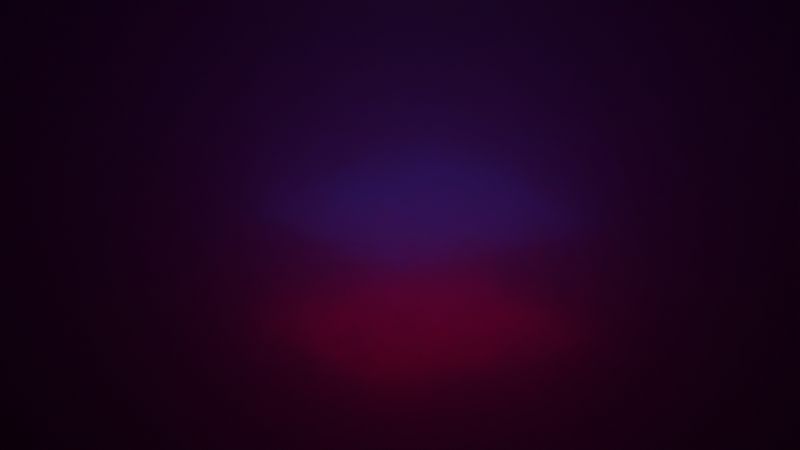 # Source: geo.blend  (saved by Blender 4.1.24; exported with 4.5.12 LTS)
import bpy
from mathutils import Matrix  # noqa: F401  (used for matrix-valued properties, if any)

bpy.ops.wm.read_factory_settings(use_empty=True)
scene = bpy.context.scene
scene.name = 'Scene'

# ---- collections
col_collection = bpy.data.collections.new('Collection'); scene.collection.children.link(col_collection)

# ---- materials (node trees are filled in below, after node groups)
mat_material_002 = bpy.data.materials.new('Material.002')
mat_material_001 = bpy.data.materials.new('Material.001')
mat_material_003 = bpy.data.materials.new('Material.003')

# ---- node groups
ng_geometry_nodes_002 = bpy.data.node_groups.new('Geometry Nodes.002', 'GeometryNodeTree')
_s = ng_geometry_nodes_002.interface.new_socket(name='Geometry', in_out='OUTPUT', socket_type='NodeSocketGeometry')
_s = ng_geometry_nodes_002.interface.new_socket(name='Geometry', in_out='INPUT', socket_type='NodeSocketGeometry')
ng_geometry_nodes_002.is_modifier = True
_N = ng_geometry_nodes_002.nodes; _L = ng_geometry_nodes_002.links
n0 = _N.new('NodeGroupOutput'); n0.name = 'Group Output'; n0.location = (734, -158)
n1 = _N.new('GeometryNodeMeshLine'); n1.name = 'Mesh Line'; n1.location = (-303, 66)
n1.inputs[0].default_value = 22
n1.inputs[3].default_value = (0.0, 0.0, 0.08)
n2 = _N.new('GeometryNodeRealizeInstances'); n2.name = 'Realize Instances'; n2.location = (556, -106)
n3 = _N.new('GeometryNodeMeshGrid'); n3.name = 'Grid'; n3.location = (-327, -231)
n3.inputs[2].default_value = 32
n3.inputs[3].default_value = 32
n4 = _N.new('GeometryNodeInstanceOnPoints'); n4.name = 'Instance on Points'; n4.location = (-97, 37)
n4.inputs[6].default_value = (2.0, 2.0, 2.0)
n5 = _N.new('GeometryNodeDeleteGeometry'); n5.name = 'Delete Geometry'; n5.location = (350, -87)
n6 = _N.new('ShaderNodeValToRGB'); n6.name = 'Color Ramp'; n6.location = (-50, -311)
while len(n6.color_ramp.elements) > 1: n6.color_ramp.elements.remove(n6.color_ramp.elements[-1])
n6.color_ramp.elements[0].position = 0.5164; n6.color_ramp.elements[0].color = (0.0, 0.0, 0.0, 1.0)
_e = n6.color_ramp.elements.new(1.0); _e.color = (1.0, 1.0, 1.0, 1.0)
n7 = _N.new('ShaderNodeTexNoise'); n7.name = 'Noise Texture'; n7.location = (-327, -430)
n7.noise_dimensions = '4D'
n7.inputs[2].default_value = 0.719
n8 = _N.new('ShaderNodeTexBrick'); n8.name = 'Brick Texture'; n8.location = (-681, -432)
n8.inputs[4].default_value = 12.0
n8.inputs[5].default_value = 0.0
n8.inputs[6].default_value = 0.0
_L.new(n1.outputs[0], n4.inputs[0])
_L.new(n5.outputs[0], n2.inputs[0])
_L.new(n2.outputs[0], n0.inputs[0])
_L.new(n3.outputs[0], n4.inputs[2])
_L.new(n4.outputs[0], n5.inputs[0])
_L.new(n6.outputs[0], n5.inputs[1])
_L.new(n7.outputs[0], n6.inputs[0])
_L.new(n8.outputs[0], n7.inputs[0])
n0.is_active_output = True

# ---- material node trees
mat_material_002.use_nodes = True; mat_material_002.node_tree.nodes.clear()
_N = mat_material_002.node_tree.nodes; _L = mat_material_002.node_tree.links
n0 = _N.new('ShaderNodeBsdfPrincipled'); n0.name = 'Principled BSDF'; n0.location = (10, 300)
n0.inputs[0].default_value = (0.8001, 0.01162, 0.05059, 1.0)
n0.inputs[1].default_value = 1.0
n1 = _N.new('ShaderNodeOutputMaterial'); n1.name = 'Material Output'; n1.location = (300, 300)
_L.new(n0.outputs[0], n1.inputs[0])
n1.is_active_output = True
mat_material_001.use_nodes = True; mat_material_001.node_tree.nodes.clear()
_N = mat_material_001.node_tree.nodes; _L = mat_material_001.node_tree.links
n0 = _N.new('ShaderNodeBsdfPrincipled'); n0.name = 'Principled BSDF'; n0.location = (463, 282)
n0.inputs[0].default_value = (0.0, 0.0, 0.0, 1.0)
n0.inputs[1].default_value = 1.0
n1 = _N.new('ShaderNodeOutputMaterial'); n1.name = 'Material Output'; n1.location = (753, 282)
n2 = _N.new('ShaderNodeValToRGB'); n2.name = 'Color Ramp'; n2.location = (-328, 293)
while len(n2.color_ramp.elements) > 1: n2.color_ramp.elements.remove(n2.color_ramp.elements[-1])
n2.color_ramp.elements[0].position = 0.3891; n2.color_ramp.elements[0].color = (0.0, 0.0, 0.0, 1.0)
_e = n2.color_ramp.elements.new(1.0); _e.color = (1.0, 1.0, 1.0, 1.0)
n3 = _N.new('ShaderNodeTexNoise'); n3.name = 'Noise Texture'; n3.location = (-563, 252)
n3.inputs[2].default_value = -2.3
n3.inputs[3].default_value = 15.0
n3.inputs[4].default_value = 1.0
n3.inputs[8].default_value = -0.7
n4 = _N.new('ShaderNodeValToRGB'); n4.name = 'Color Ramp.001'; n4.location = (-338, 31)
while len(n4.color_ramp.elements) > 1: n4.color_ramp.elements.remove(n4.color_ramp.elements[-1])
n4.color_ramp.elements[0].position = 0.5273; n4.color_ramp.elements[0].color = (0.0, 0.0, 0.0, 1.0)
_e = n4.color_ramp.elements.new(1.0); _e.color = (1.0, 1.0, 1.0, 1.0)
n5 = _N.new('ShaderNodeBump'); n5.name = 'Bump'; n5.location = (118, -12)
n5.inputs[1].default_value = 1.0
n5.inputs[2].default_value = 1.0
_L.new(n0.outputs[0], n1.inputs[0])
_L.new(n3.outputs[0], n2.inputs[0])
_L.new(n4.outputs[0], n5.inputs[3])
_L.new(n3.outputs[0], n4.inputs[0])
_L.new(n5.outputs[0], n0.inputs[5])
_L.new(n2.outputs[0], n0.inputs[2])
n1.is_active_output = True
mat_material_003.use_nodes = True; mat_material_003.node_tree.nodes.clear()
_N = mat_material_003.node_tree.nodes; _L = mat_material_003.node_tree.links
n0 = _N.new('ShaderNodeOutputMaterial'); n0.name = 'Material Output'; n0.location = (300, 300)
n1 = _N.new('ShaderNodeVolumeScatter'); n1.name = 'Volume Scatter'; n1.location = (5, 348)
n1.width = 140
n1.inputs[1].default_value = 0.02
n1.inputs[2].default_value = 0.8667
_L.new(n1.outputs[0], n0.inputs[1])
n0.is_active_output = True

# ---- cameras
cam_camera_001 = bpy.data.cameras.new('Camera.001')
cam_camera_001.type = 'ORTHO'
cam_camera_001.lens = 587.0

# ---- lights
light_area = bpy.data.lights.new('Area', 'AREA')
light_area.color = (0.5377, 0.5117, 1.0)
light_area.transmission_factor = 0.0
light_area.energy = 100.0
light_area.shadow_maximum_resolution = 0.006
light_area.use_absolute_resolution = True
light_area.size = 1.0
light_area.size_y = 1.0
light_area_002 = bpy.data.lights.new('Area.002', 'AREA')
light_area_002.color = (1.0, 0.0, 0.0154)
light_area_002.transmission_factor = 0.0
light_area_002.energy = 100.0
light_area_002.shadow_maximum_resolution = 0.006
light_area_002.use_absolute_resolution = True
light_area_002.size = 1.0
light_area_002.size_y = 1.0
light_area_003 = bpy.data.lights.new('Area.003', 'AREA')
light_area_003.color = (0.004202, 0.0, 1.0)
light_area_003.transmission_factor = 0.0
light_area_003.energy = 100.0
light_area_003.shadow_maximum_resolution = 0.006
light_area_003.use_absolute_resolution = True
light_area_003.size = 1.0
light_area_003.size_y = 1.0

# ---- meshes
me_plane_001 = bpy.data.meshes.new('Plane.001')
me_plane_001.from_pydata([(-1.0, -1.0, 0.0), (1.0, -1.0, 0.0), (-1.0, 1.0, 0.0), (1.0, 1.0, 0.0)], [], [(0, 1, 3, 2)])
_uv = me_plane_001.uv_layers.new(name='UVMap')
_uv.uv.foreach_set('vector', [0.0, 0.0, 1.0, 0.0, 1.0, 1.0, 0.0, 1.0])
me_plane_001.materials.append(mat_material_002)
me_plane_001.update()
me_plane_002 = bpy.data.meshes.new('Plane.002')
me_plane_002.from_pydata([(-21.19, -21.19, 0.0), (21.19, -21.19, 0.0), (-21.19, 21.19, 0.0), (21.19, 21.19, 0.0)], [], [(0, 1, 3, 2)])
me_plane_002.polygons.foreach_set('use_smooth', [True] * 1)
_uv = me_plane_002.uv_layers.new(name='UVMap')
_uv.uv.foreach_set('vector', [0.0, 0.0, 1.0, 0.0, 1.0, 1.0, 0.0, 1.0])
me_plane_002.materials.append(mat_material_001)
me_plane_002.update()
me_cube_001 = bpy.data.meshes.new('Cube.001')
me_cube_001.from_pydata([(-1.0, -1.0, -1.0), (-1.0, -1.0, 1.0), (-1.0, 1.0, -1.0), (-1.0, 1.0, 1.0), (1.0, -1.0, -1.0), (1.0, -1.0, 1.0), (1.0, 1.0, -1.0), (1.0, 1.0, 1.0)], [], [(0, 1, 3, 2), (2, 3, 7, 6), (6, 7, 5, 4), (4, 5, 1, 0), (2, 6, 4, 0), (7, 3, 1, 5)])
_uv = me_cube_001.uv_layers.new(name='UVMap')
_uv.uv.foreach_set('vector', [0.375, 0.0, 0.625, 0.0, 0.625, 0.25, 0.375, 0.25, 0.375, 0.25, 0.625, 0.25, 0.625, 0.5, 0.375, 0.5, 0.375, 0.5, 0.625, 0.5, 0.625, 0.75, 0.375, 0.75, 0.375, 0.75, 0.625, 0.75, 0.625, 1.0, 0.375, 1.0, 0.125, 0.5, 0.375, 0.5, 0.375, 0.75, 0.125, 0.75, 0.625, 0.5, 0.875, 0.5, 0.875, 0.75, 0.625, 0.75])
me_cube_001.materials.append(mat_material_003)
me_cube_001.update()

# ---- objects
ob_plane = bpy.data.objects.new('Plane', me_plane_001)
ob_plane_001 = bpy.data.objects.new('Plane.001', me_plane_002)
ob_camera = bpy.data.objects.new('Camera', cam_camera_001)
ob_area = bpy.data.objects.new('Area', light_area)
ob_area_001 = bpy.data.objects.new('Area.001', light_area_002)
ob_area_002 = bpy.data.objects.new('Area.002', light_area_003)
ob_cube = bpy.data.objects.new('Cube', me_cube_001)

# ---- transforms, parenting, visibility, modifiers, constraints
ob_plane.location = (0.0, 0.0, 0.1679)
_m = ob_plane.modifiers.new('GeometryNodes', 'NODES')
_m.node_group = ng_geometry_nodes_002
_m = ob_plane.modifiers.new('Solidify', 'SOLIDIFY')
_m.thickness = 0.04
_m = ob_plane.modifiers.new('Bevel', 'BEVEL')
_m.width = 0.005
_m.width_pct = 0.005
_m.segments = 6
ob_plane_001.location = (0.0, 0.0, 0.07083)
ob_camera.location = (63.45, 86.46, 38.98)
ob_camera.rotation_euler = (1.23, -1.083e-06, 2.51)
ob_camera.scale = (1.0, 1.0, 1.0)
ob_area.location = (0.0, 0.0, 3.326)
ob_area.scale = (1.918, 1.918, 1.918)
ob_area_001.location = (0.0, 0.0, 0.1078)
ob_area_001.rotation_euler = (3.142, -0.0, 0.0)
ob_area_001.scale = (1.918, 1.918, 1.918)
ob_area_002.location = (0.0, 0.0, 1.02)
ob_area_002.rotation_euler = (3.142, -0.0, 0.0)
ob_area_002.scale = (1.918, 1.918, 1.918)
ob_cube.location = (0.0, 18.71, 0.0)
ob_cube.scale = (73.4, 73.4, 73.4)

# ---- collection membership
col_collection.objects.link(ob_plane)
col_collection.objects.link(ob_plane_001)
col_collection.objects.link(ob_camera)
col_collection.objects.link(ob_area)
col_collection.objects.link(ob_area_001)
col_collection.objects.link(ob_area_002)
col_collection.objects.link(ob_cube)

# ---- scene / render settings (as saved in the file)
scene.camera = ob_camera
scene.frame_start = 1; scene.frame_end = 120; scene.frame_set(6)
scene.render.engine = 'CYCLES'
scene.cycles.samples = 400
scene.cycles.sampling_pattern = 'TABULATED_SOBOL'
scene.eevee.ray_tracing_options.trace_max_roughness = 0.0
bpy.context.view_layer.update()
